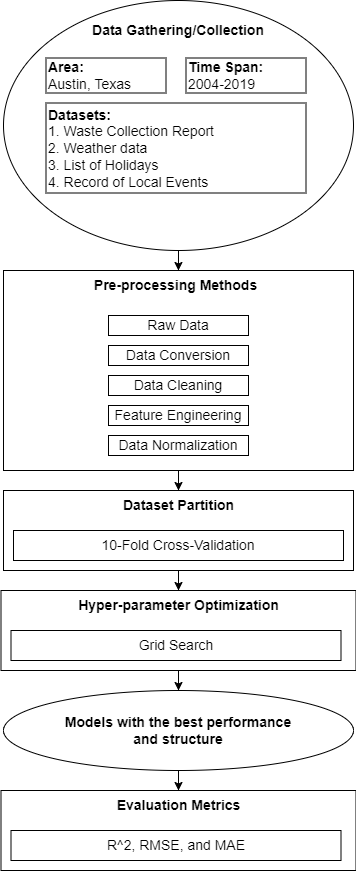

The diagram above was exported from draw.io. Its source (the exported page's mxGraphModel, read from the mxfile embedded in the PNG):
<mxGraphModel dx="1103" dy="600" grid="1" gridSize="10" guides="1" tooltips="1" connect="1" arrows="1" fold="1" page="1" pageScale="1" pageWidth="850" pageHeight="1400" math="0" shadow="0">
  <root>
    <mxCell id="0" />
    <mxCell id="1" parent="0" />
    <mxCell id="DdvVgusIE_X4wUQ3e0za-1" value="" style="ellipse;whiteSpace=wrap;html=1;fontSize=14;" vertex="1" parent="1">
      <mxGeometry x="110" y="10" width="350" height="250" as="geometry" />
    </mxCell>
    <mxCell id="DdvVgusIE_X4wUQ3e0za-2" value="&lt;font style=&quot;font-size: 14px;&quot;&gt;Data Gathering/Collection&lt;/font&gt;" style="text;html=1;align=center;verticalAlign=middle;whiteSpace=wrap;rounded=0;fontSize=14;fontStyle=1" vertex="1" parent="1">
      <mxGeometry x="190" y="25" width="190" height="30" as="geometry" />
    </mxCell>
    <mxCell id="DdvVgusIE_X4wUQ3e0za-3" value="&lt;b style=&quot;font-size: 14px;&quot;&gt;Area:&lt;/b&gt;&lt;br style=&quot;font-size: 14px;&quot;&gt;Austin, Texas" style="rounded=0;whiteSpace=wrap;html=1;align=left;fontSize=14;" vertex="1" parent="1">
      <mxGeometry x="152.5" y="67.5" width="120" height="35" as="geometry" />
    </mxCell>
    <mxCell id="DdvVgusIE_X4wUQ3e0za-4" value="&lt;b style=&quot;font-size: 14px;&quot;&gt;Time Span:&lt;/b&gt;&lt;br style=&quot;font-size: 14px;&quot;&gt;2004-2019" style="rounded=0;whiteSpace=wrap;html=1;align=left;fontSize=14;" vertex="1" parent="1">
      <mxGeometry x="292.5" y="67.5" width="120" height="35" as="geometry" />
    </mxCell>
    <mxCell id="DdvVgusIE_X4wUQ3e0za-5" value="&lt;b style=&quot;font-size: 14px;&quot;&gt;Datasets:&lt;/b&gt;&lt;br style=&quot;font-size: 14px;&quot;&gt;1. Waste Collection Report&lt;div style=&quot;font-size: 14px;&quot;&gt;2. Weather data&lt;/div&gt;&lt;div style=&quot;font-size: 14px;&quot;&gt;3. List of Holidays&lt;/div&gt;&lt;div style=&quot;font-size: 14px;&quot;&gt;4. Record of Local Events&lt;/div&gt;" style="rounded=0;whiteSpace=wrap;html=1;align=left;fontSize=14;" vertex="1" parent="1">
      <mxGeometry x="152.5" y="112.5" width="260" height="90" as="geometry" />
    </mxCell>
    <mxCell id="DdvVgusIE_X4wUQ3e0za-41" style="edgeStyle=orthogonalEdgeStyle;rounded=0;orthogonalLoop=1;jettySize=auto;html=1;" edge="1" parent="1" source="DdvVgusIE_X4wUQ3e0za-6" target="DdvVgusIE_X4wUQ3e0za-18">
      <mxGeometry relative="1" as="geometry" />
    </mxCell>
    <mxCell id="DdvVgusIE_X4wUQ3e0za-6" value="" style="rounded=0;whiteSpace=wrap;html=1;fontSize=14;" vertex="1" parent="1">
      <mxGeometry x="110" y="280" width="350" height="200" as="geometry" />
    </mxCell>
    <mxCell id="DdvVgusIE_X4wUQ3e0za-7" value="Pre-processing Methods" style="text;html=1;align=center;verticalAlign=middle;whiteSpace=wrap;rounded=0;fontStyle=1;fontSize=14;" vertex="1" parent="1">
      <mxGeometry x="195" y="280" width="175" height="30" as="geometry" />
    </mxCell>
    <mxCell id="DdvVgusIE_X4wUQ3e0za-8" value="Raw Data" style="rounded=0;whiteSpace=wrap;html=1;fontSize=14;" vertex="1" parent="1">
      <mxGeometry x="215" y="325" width="140" height="20" as="geometry" />
    </mxCell>
    <mxCell id="DdvVgusIE_X4wUQ3e0za-9" value="Data Cleaning" style="rounded=0;whiteSpace=wrap;html=1;fontSize=14;" vertex="1" parent="1">
      <mxGeometry x="215" y="385" width="140" height="20" as="geometry" />
    </mxCell>
    <mxCell id="DdvVgusIE_X4wUQ3e0za-10" value="Data Normalization" style="rounded=0;whiteSpace=wrap;html=1;fontSize=14;" vertex="1" parent="1">
      <mxGeometry x="215" y="445" width="140" height="20" as="geometry" />
    </mxCell>
    <mxCell id="DdvVgusIE_X4wUQ3e0za-11" value="Data Conversion" style="rounded=0;whiteSpace=wrap;html=1;fontSize=14;" vertex="1" parent="1">
      <mxGeometry x="215" y="355" width="140" height="20" as="geometry" />
    </mxCell>
    <mxCell id="DdvVgusIE_X4wUQ3e0za-13" value="Feature Engineering" style="rounded=0;whiteSpace=wrap;html=1;fontSize=14;" vertex="1" parent="1">
      <mxGeometry x="215" y="415" width="140" height="20" as="geometry" />
    </mxCell>
    <mxCell id="DdvVgusIE_X4wUQ3e0za-52" style="edgeStyle=orthogonalEdgeStyle;rounded=0;orthogonalLoop=1;jettySize=auto;html=1;entryX=0.5;entryY=0;entryDx=0;entryDy=0;" edge="1" parent="1" source="DdvVgusIE_X4wUQ3e0za-17" target="DdvVgusIE_X4wUQ3e0za-22">
      <mxGeometry relative="1" as="geometry" />
    </mxCell>
    <mxCell id="DdvVgusIE_X4wUQ3e0za-17" value="" style="rounded=0;whiteSpace=wrap;html=1;fontSize=14;" vertex="1" parent="1">
      <mxGeometry x="110" y="500" width="350" height="80" as="geometry" />
    </mxCell>
    <mxCell id="DdvVgusIE_X4wUQ3e0za-18" value="Dataset Partition" style="text;html=1;align=center;verticalAlign=middle;whiteSpace=wrap;rounded=0;fontStyle=1;fontSize=14;" vertex="1" parent="1">
      <mxGeometry x="197.5" y="500" width="175" height="30" as="geometry" />
    </mxCell>
    <mxCell id="DdvVgusIE_X4wUQ3e0za-19" value="10-Fold Cross-Validation" style="rounded=0;whiteSpace=wrap;html=1;fontSize=14;" vertex="1" parent="1">
      <mxGeometry x="120" y="540" width="330" height="30" as="geometry" />
    </mxCell>
    <mxCell id="DdvVgusIE_X4wUQ3e0za-44" style="edgeStyle=orthogonalEdgeStyle;rounded=0;orthogonalLoop=1;jettySize=auto;html=1;entryX=0.5;entryY=0;entryDx=0;entryDy=0;" edge="1" parent="1" source="DdvVgusIE_X4wUQ3e0za-21" target="DdvVgusIE_X4wUQ3e0za-25">
      <mxGeometry relative="1" as="geometry" />
    </mxCell>
    <mxCell id="DdvVgusIE_X4wUQ3e0za-21" value="" style="rounded=0;whiteSpace=wrap;html=1;fontSize=14;" vertex="1" parent="1">
      <mxGeometry x="107.5" y="600" width="355" height="80" as="geometry" />
    </mxCell>
    <mxCell id="DdvVgusIE_X4wUQ3e0za-22" value="Hyper-parameter Optimization" style="text;html=1;align=center;verticalAlign=middle;whiteSpace=wrap;rounded=0;fontStyle=1;fontSize=14;" vertex="1" parent="1">
      <mxGeometry x="162.5" y="600" width="245" height="30" as="geometry" />
    </mxCell>
    <mxCell id="DdvVgusIE_X4wUQ3e0za-23" value="Grid Search" style="rounded=0;whiteSpace=wrap;html=1;fontSize=14;" vertex="1" parent="1">
      <mxGeometry x="117.5" y="640" width="330" height="30" as="geometry" />
    </mxCell>
    <mxCell id="DdvVgusIE_X4wUQ3e0za-46" style="edgeStyle=orthogonalEdgeStyle;rounded=0;orthogonalLoop=1;jettySize=auto;html=1;entryX=0.5;entryY=0;entryDx=0;entryDy=0;" edge="1" parent="1" source="DdvVgusIE_X4wUQ3e0za-25" target="DdvVgusIE_X4wUQ3e0za-30">
      <mxGeometry relative="1" as="geometry" />
    </mxCell>
    <mxCell id="DdvVgusIE_X4wUQ3e0za-25" value="" style="ellipse;whiteSpace=wrap;html=1;fontSize=14;" vertex="1" parent="1">
      <mxGeometry x="110" y="700" width="350" height="80" as="geometry" />
    </mxCell>
    <mxCell id="DdvVgusIE_X4wUQ3e0za-28" value="Models with the best performance and structure" style="text;html=1;align=center;verticalAlign=middle;whiteSpace=wrap;rounded=0;fontStyle=1;fontSize=14;" vertex="1" parent="1">
      <mxGeometry x="161.25" y="725" width="247.5" height="30" as="geometry" />
    </mxCell>
    <mxCell id="DdvVgusIE_X4wUQ3e0za-29" value="" style="rounded=0;whiteSpace=wrap;html=1;fontSize=14;" vertex="1" parent="1">
      <mxGeometry x="107.5" y="800" width="355" height="80" as="geometry" />
    </mxCell>
    <mxCell id="DdvVgusIE_X4wUQ3e0za-30" value="Evaluation Metrics" style="text;html=1;align=center;verticalAlign=middle;whiteSpace=wrap;rounded=0;fontStyle=1;fontSize=14;" vertex="1" parent="1">
      <mxGeometry x="197.5" y="800" width="175" height="30" as="geometry" />
    </mxCell>
    <mxCell id="DdvVgusIE_X4wUQ3e0za-31" value="R^2, RMSE, and MAE" style="rounded=0;whiteSpace=wrap;html=1;fontSize=14;" vertex="1" parent="1">
      <mxGeometry x="117.5" y="840" width="330" height="30" as="geometry" />
    </mxCell>
    <mxCell id="DdvVgusIE_X4wUQ3e0za-51" style="edgeStyle=orthogonalEdgeStyle;rounded=0;orthogonalLoop=1;jettySize=auto;html=1;entryX=0.514;entryY=0;entryDx=0;entryDy=0;entryPerimeter=0;" edge="1" parent="1" source="DdvVgusIE_X4wUQ3e0za-1" target="DdvVgusIE_X4wUQ3e0za-7">
      <mxGeometry relative="1" as="geometry" />
    </mxCell>
  </root>
</mxGraphModel>